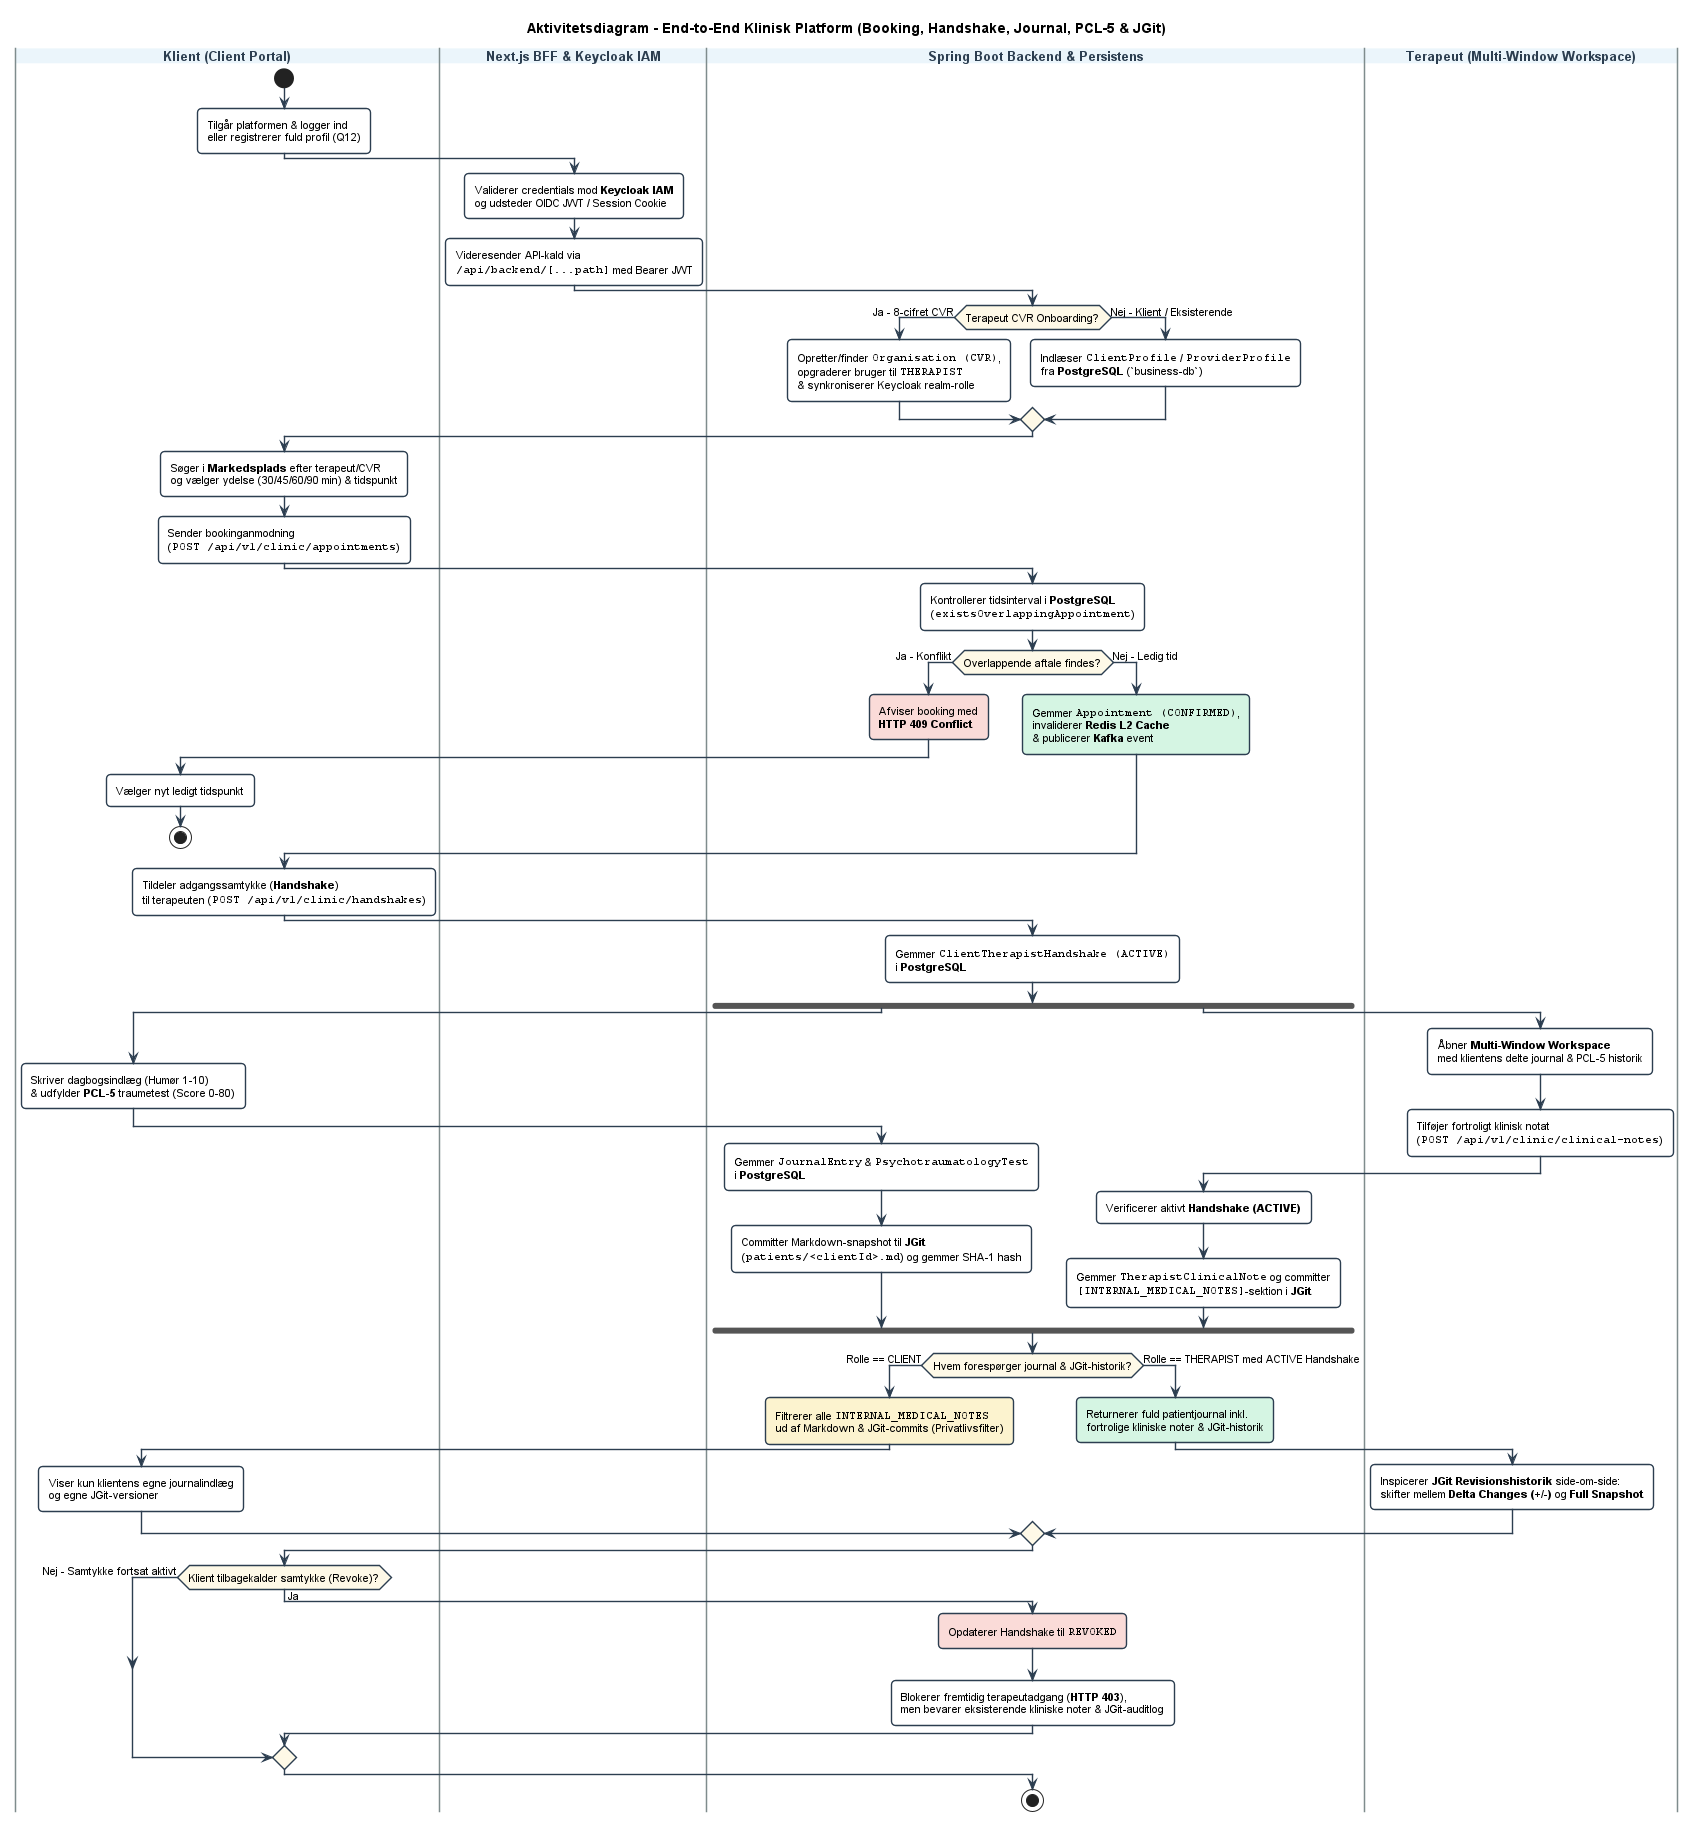

The diagram above was rendered by PlantUML. Its source (embedded in the PNG):
@startuml
skinparam defaultFontName Arial
skinparam defaultFontSize 11
skinparam roundCorner 8
skinparam shadowing false
skinparam ArrowColor #2C3E50
skinparam ArrowThickness 1.4

skinparam activity {
    BackgroundColor #FFFFFF
    BorderColor #2C3E50
    BorderThickness 1.4
    DiamondBackgroundColor #FEF9E7
    DiamondBorderColor #2C3E50
}

skinparam swimlane {
    BorderColor #7F8C8D
    BorderThickness 1.5
    TitleBackgroundColor #EBF5FB
    TitleFontColor #2C3E50
    TitleFontStyle bold
    TitleFontSize 13
}

title Aktivitetsdiagram - End-to-End Klinisk Platform (Booking, Handshake, Journal, PCL-5 & JGit)

|Klient (Client Portal)|
start
:Tilgår platformen & logger ind
eller registrerer fuld profil (Q12);

|Next.js BFF & Keycloak IAM|
:Validerer credentials mod **Keycloak IAM**
og udsteder OIDC JWT / Session Cookie;
:Videresender API-kald via
""/api/backend/[...path]"" med Bearer JWT;

|Spring Boot Backend & Persistens|
if (Terapeut CVR Onboarding?) then (Ja - 8-cifret CVR)
    :Opretter/finder ""Organisation (CVR)"",
    opgraderer bruger til ""THERAPIST""
    & synkroniserer Keycloak realm-rolle;
else (Nej - Klient / Eksisterende)
    :Indlæser ""ClientProfile"" / ""ProviderProfile""
    fra **PostgreSQL** (`business-db`);
endif

|Klient (Client Portal)|
:Søger i **Markedsplads** efter terapeut/CVR
og vælger ydelse (30/45/60/90 min) & tidspunkt;
:Sender bookinganmodning
(""POST /api/v1/clinic/appointments"");

|Spring Boot Backend & Persistens|
:Kontrollerer tidsinterval i **PostgreSQL**
(""existsOverlappingAppointment"");

if (Overlappende aftale findes?) then (Ja - Konflikt)
    #FADBD8:Afviser booking med
    **HTTP 409 Conflict**;
    |Klient (Client Portal)|
    :Vælger nyt ledigt tidspunkt;
    stop
else (Nej - Ledig tid)
    |Spring Boot Backend & Persistens|
    #D5F5E3:Gemmer ""Appointment (CONFIRMED)"",
    invaliderer **Redis L2 Cache**
    & publicerer **Kafka** event;
endif

|Klient (Client Portal)|
:Tildeler adgangssamtykke (**Handshake**)
til terapeuten (""POST /api/v1/clinic/handshakes"");

|Spring Boot Backend & Persistens|
:Gemmer ""ClientTherapistHandshake (ACTIVE)""
i **PostgreSQL**;

fork
    |Klient (Client Portal)|
    :Skriver dagbogsindlæg (Humør 1-10)
    & udfylder **PCL-5** traumetest (Score 0-80);
    |Spring Boot Backend & Persistens|
    :Gemmer ""JournalEntry"" & ""PsychotraumatologyTest""
    i **PostgreSQL**;
    :Committer Markdown-snapshot til **JGit**
    (""patients/<clientId>.md"") og gemmer SHA-1 hash;
fork again
    |Terapeut (Multi-Window Workspace)|
    :Åbner **Multi-Window Workspace**
    med klientens delte journal & PCL-5 historik;
    :Tilføjer fortroligt klinisk notat
    (""POST /api/v1/clinic/clinical-notes"");
    |Spring Boot Backend & Persistens|
    :Verificerer aktivt **Handshake (ACTIVE)**;
    :Gemmer ""TherapistClinicalNote"" og committer
    ""[INTERNAL_MEDICAL_NOTES]""-sektion i **JGit**;
end fork

|Spring Boot Backend & Persistens|
if (Hvem forespørger journal & JGit-historik?) then (Rolle == CLIENT)
    #FCF3CF:Filtrerer alle ""INTERNAL_MEDICAL_NOTES""
    ud af Markdown & JGit-commits (Privatlivsfilter);
    |Klient (Client Portal)|
    :Viser kun klientens egne journalindlæg
    og egne JGit-versioner;
else (Rolle == THERAPIST med ACTIVE Handshake)
    |Spring Boot Backend & Persistens|
    #D5F5E3:Returnerer fuld patientjournal inkl.
    fortrolige kliniske noter & JGit-historik;
    |Terapeut (Multi-Window Workspace)|
    :Inspicerer **JGit Revisionshistorik** side-om-side:
    skifter mellem **Delta Changes (+/-)** og **Full Snapshot**;
endif

|Klient (Client Portal)|
if (Klient tilbagekalder samtykke (Revoke)?) then (Ja)
    |Spring Boot Backend & Persistens|
    #FADBD8:Opdaterer Handshake til ""REVOKED"";
    :Blokerer fremtidig terapeutadgang (**HTTP 403**),
    men bevarer eksisterende kliniske noter & JGit-auditlog;
else (Nej - Samtykke fortsat aktivt)
endif

stop
@enduml